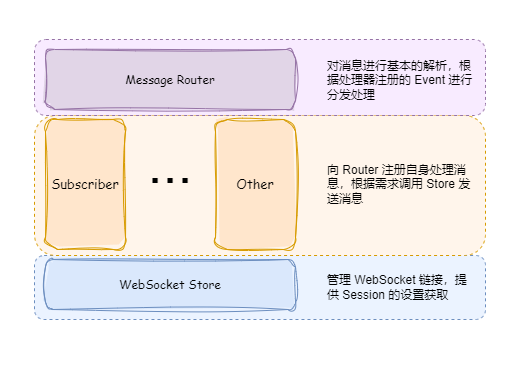

The diagram above was exported from draw.io. Its source (the exported page's mxGraphModel, read from the mxfile embedded in the PNG):
<mxGraphModel dx="759" dy="683" grid="1" gridSize="10" guides="1" tooltips="1" connect="1" arrows="1" fold="1" page="1" pageScale="1" pageWidth="827" pageHeight="1169" math="0" shadow="0">
  <root>
    <mxCell id="0" />
    <mxCell id="1" parent="0" />
    <mxCell id="2" value="" style="text;html=1;align=center;verticalAlign=middle;whiteSpace=wrap;rounded=0;fillColor=default;" vertex="1" parent="1">
      <mxGeometry x="54.5" y="61" width="520" height="370" as="geometry" />
    </mxCell>
    <mxCell id="3" value="" style="text;html=1;align=right;verticalAlign=middle;whiteSpace=wrap;rounded=1;strokeColor=#6c8ebf;dashed=1;fillColor=#ebf3ff;" vertex="1" parent="1">
      <mxGeometry x="89" y="316" width="451" height="64" as="geometry" />
    </mxCell>
    <mxCell id="4" value="" style="text;html=1;align=right;verticalAlign=middle;whiteSpace=wrap;rounded=1;strokeColor=#d79b00;dashed=1;fillColor=#fff5eb;" vertex="1" parent="1">
      <mxGeometry x="89" y="176" width="451" height="140" as="geometry" />
    </mxCell>
    <mxCell id="5" value="" style="text;html=1;align=right;verticalAlign=middle;whiteSpace=wrap;rounded=1;strokeColor=#9673a6;dashed=1;fillColor=#F8EBFF;" vertex="1" parent="1">
      <mxGeometry x="89" y="100" width="451" height="76" as="geometry" />
    </mxCell>
    <mxCell id="6" value="WebSocket Store" style="rounded=1;whiteSpace=wrap;html=1;fillStyle=solid;strokeColor=#6c8ebf;fontFamily=Comic Sans MS;fillColor=#dae8fc;sketch=1;curveFitting=1;jiggle=2;shadow=0;glass=0;" vertex="1" parent="1">
      <mxGeometry x="100" y="320" width="250" height="50" as="geometry" />
    </mxCell>
    <mxCell id="7" value="Message Router" style="rounded=1;whiteSpace=wrap;html=1;shadow=0;glass=0;sketch=1;jiggle=2;fillStyle=solid;curveFitting=1;strokeColor=#9673a6;align=center;verticalAlign=middle;fontFamily=Comic Sans MS;fontSize=12;fillColor=#e1d5e7;" vertex="1" parent="1">
      <mxGeometry x="100" y="110" width="250" height="60" as="geometry" />
    </mxCell>
    <mxCell id="8" value="&lt;span style=&quot;font-size: 13px; text-align: left;&quot;&gt;&lt;font face=&quot;Comic Sans MS&quot;&gt;Subscriber&lt;/font&gt;&lt;/span&gt;" style="rounded=1;whiteSpace=wrap;html=1;shadow=0;glass=0;sketch=1;jiggle=2;fillStyle=solid;curveFitting=1;strokeColor=#d79b00;align=center;verticalAlign=middle;fontFamily=Comic Sans MS;fontSize=12;fillColor=#ffe6cc;labelBackgroundColor=none;" vertex="1" parent="1">
      <mxGeometry x="100" y="180" width="80" height="130" as="geometry" />
    </mxCell>
    <mxCell id="9" value="&lt;font style=&quot;font-size: 54px;&quot;&gt;...&lt;/font&gt;" style="text;html=1;align=center;verticalAlign=middle;whiteSpace=wrap;rounded=0;" vertex="1" parent="1">
      <mxGeometry x="195" y="210" width="60" height="30" as="geometry" />
    </mxCell>
    <mxCell id="10" value="&lt;span style=&quot;font-size: 13px; text-align: left;&quot;&gt;&lt;font face=&quot;Comic Sans MS&quot;&gt;Other&lt;/font&gt;&lt;/span&gt;" style="rounded=1;whiteSpace=wrap;html=1;shadow=0;glass=0;sketch=1;jiggle=2;fillStyle=solid;curveFitting=1;strokeColor=#d79b00;align=center;verticalAlign=middle;fontFamily=Comic Sans MS;fontSize=12;fillColor=#ffe6cc;labelBackgroundColor=none;" vertex="1" parent="1">
      <mxGeometry x="270" y="180" width="80" height="130" as="geometry" />
    </mxCell>
    <mxCell id="11" value="&lt;span style=&quot;font-family: Helvetica; font-size: 12px; font-style: normal; font-variant-ligatures: normal; font-variant-caps: normal; font-weight: 400; letter-spacing: normal; orphans: 2; text-indent: 0px; text-transform: none; widows: 2; word-spacing: 0px; -webkit-text-stroke-width: 0px; white-space: normal; text-decoration-thickness: initial; text-decoration-style: initial; text-decoration-color: initial; float: none; display: inline !important;&quot;&gt;对消息进行基本的解析，根据处理器注册的 Event 进行分发处理&lt;/span&gt;" style="text;html=1;align=left;verticalAlign=middle;whiteSpace=wrap;rounded=0;opacity=0;fontColor=default;labelBackgroundColor=none;horizontal=1;labelPosition=center;verticalLabelPosition=middle;" vertex="1" parent="1">
      <mxGeometry x="380" y="106" width="150" height="70" as="geometry" />
    </mxCell>
    <mxCell id="12" value="&lt;span style=&quot;font-family: Helvetica; font-size: 12px; font-style: normal; font-variant-ligatures: normal; font-variant-caps: normal; font-weight: 400; letter-spacing: normal; orphans: 2; text-indent: 0px; text-transform: none; widows: 2; word-spacing: 0px; -webkit-text-stroke-width: 0px; white-space: normal; text-decoration-thickness: initial; text-decoration-style: initial; text-decoration-color: initial; float: none; display: inline !important;&quot;&gt;向 Router 注册自身处理消息，根据需求调用 Store 发送消息&lt;/span&gt;" style="text;html=1;align=left;verticalAlign=middle;whiteSpace=wrap;rounded=0;opacity=0;fontColor=default;labelBackgroundColor=none;horizontal=1;labelPosition=center;verticalLabelPosition=middle;" vertex="1" parent="1">
      <mxGeometry x="380" y="210" width="150" height="70" as="geometry" />
    </mxCell>
    <mxCell id="13" value="管理 WebSocket 链接，提供 Session 的设置获取" style="text;html=1;align=left;verticalAlign=middle;whiteSpace=wrap;rounded=0;opacity=0;fontColor=default;labelBackgroundColor=none;horizontal=1;labelPosition=center;verticalLabelPosition=middle;" vertex="1" parent="1">
      <mxGeometry x="380" y="313" width="150" height="70" as="geometry" />
    </mxCell>
  </root>
</mxGraphModel>